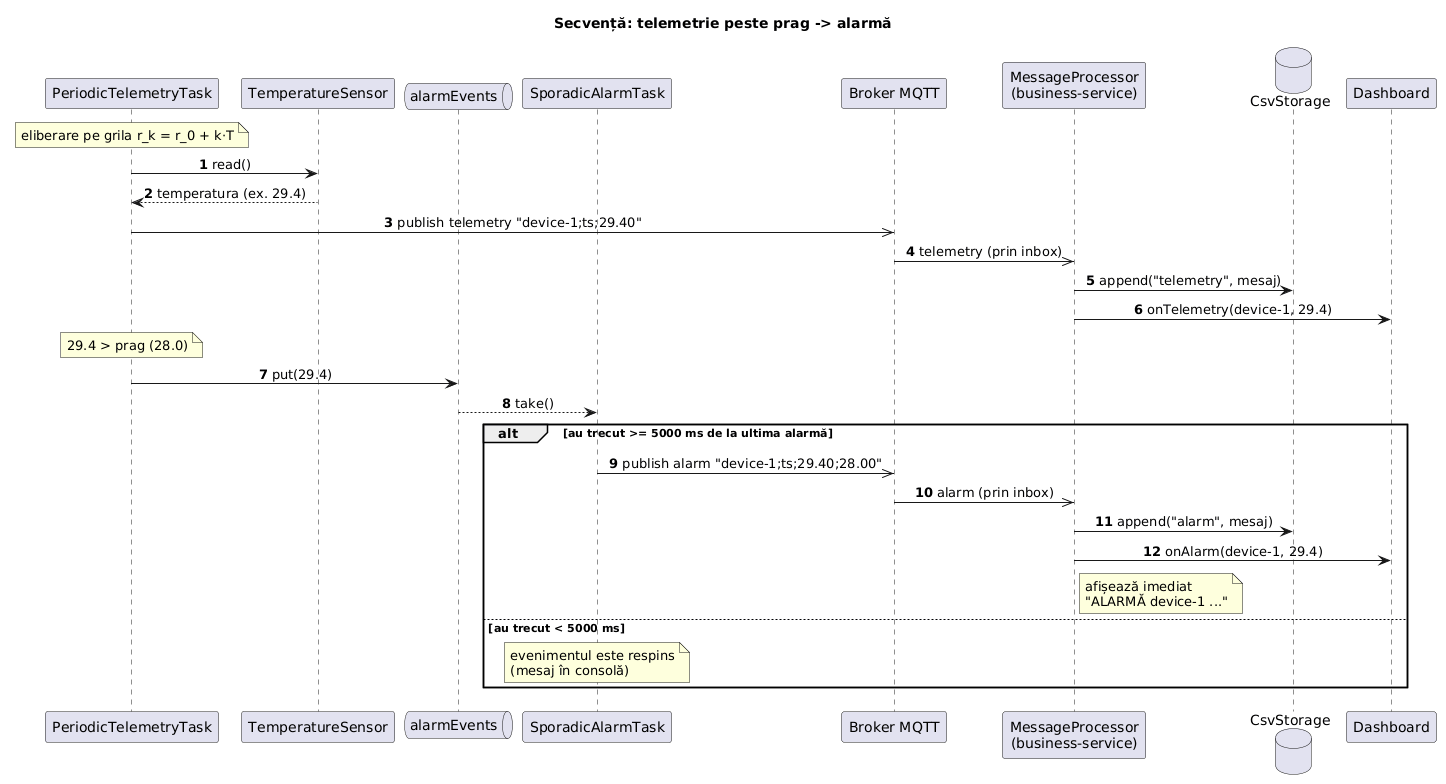

The diagram above was rendered by PlantUML. Its source (embedded in the PNG):
@startuml
title Secvență: telemetrie peste prag -> alarmă
autonumber
skinparam shadowing false
skinparam defaultFontName SansSerif
skinparam sequenceMessageAlign center

participant "PeriodicTelemetryTask" as P
participant "TemperatureSensor" as S
queue "alarmEvents" as Q
participant "SporadicAlarmTask" as A
participant "Broker MQTT" as B
participant "MessageProcessor\n(business-service)" as M
database "CsvStorage" as C
participant "Dashboard" as D

note over P : eliberare pe grila r_k = r_0 + k·T
P -> S : read()
S --> P : temperatura (ex. 29.4)
P ->> B : publish telemetry "device-1;ts;29.40"
B ->> M : telemetry (prin inbox)
M -> C : append("telemetry", mesaj)
M -> D : onTelemetry(device-1, 29.4)

note over P : 29.4 > prag (28.0)
P -> Q : put(29.4)
Q --> A : take()

alt au trecut >= 5000 ms de la ultima alarmă
  A ->> B : publish alarm "device-1;ts;29.40;28.00"
  B ->> M : alarm (prin inbox)
  M -> C : append("alarm", mesaj)
  M -> D : onAlarm(device-1, 29.4)
  note right of M : afișează imediat\n"ALARMĂ device-1 ..."
else au trecut < 5000 ms
  note over A : evenimentul este respins\n(mesaj în consolă)
end
@enduml